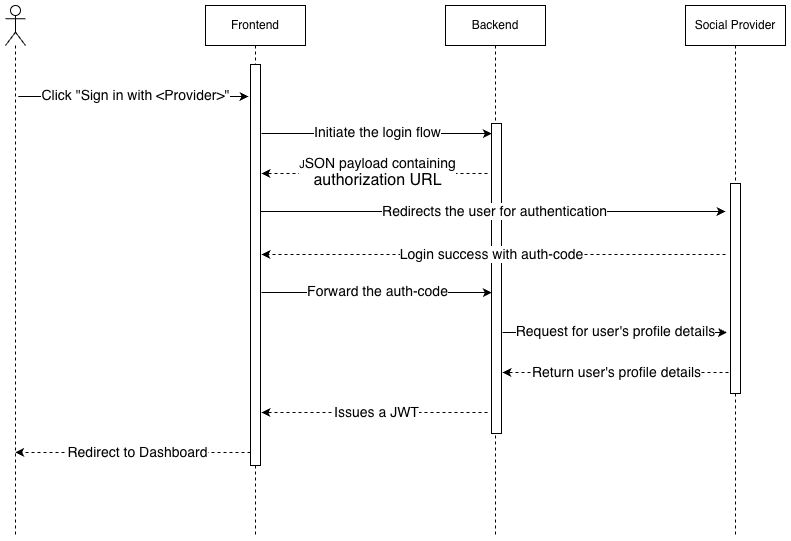

The diagram above was exported from draw.io. Its source (the exported page's mxGraphModel, read from the mxfile embedded in the PNG):
<mxGraphModel dx="1414" dy="894" grid="1" gridSize="10" guides="1" tooltips="1" connect="1" arrows="1" fold="1" page="1" pageScale="1" pageWidth="827" pageHeight="1169" math="0" shadow="0">
  <root>
    <mxCell id="0" />
    <mxCell id="1" parent="0" />
    <mxCell id="eEaiKttRlw6caQtOUvVG-1" parent="1" style="shape=umlLifeline;perimeter=lifelinePerimeter;whiteSpace=wrap;html=1;container=1;dropTarget=0;collapsible=0;recursiveResize=0;outlineConnect=0;portConstraint=eastwest;newEdgeStyle={&quot;curved&quot;:0,&quot;rounded&quot;:0};participant=umlActor;" value="" vertex="1">
      <mxGeometry height="530" width="20" x="30" y="70" as="geometry" />
    </mxCell>
    <mxCell id="eEaiKttRlw6caQtOUvVG-2" parent="1" style="shape=umlLifeline;perimeter=lifelinePerimeter;whiteSpace=wrap;html=1;container=1;dropTarget=0;collapsible=0;recursiveResize=0;outlineConnect=0;portConstraint=eastwest;newEdgeStyle={&quot;curved&quot;:0,&quot;rounded&quot;:0};" value="Frontend" vertex="1">
      <mxGeometry height="530" width="100" x="230" y="70" as="geometry" />
    </mxCell>
    <mxCell id="eEaiKttRlw6caQtOUvVG-3" parent="eEaiKttRlw6caQtOUvVG-2" style="html=1;points=[[0,0,0,0,5],[0,1,0,0,-5],[1,0,0,0,5],[1,1,0,0,-5]];perimeter=orthogonalPerimeter;outlineConnect=0;targetShapes=umlLifeline;portConstraint=eastwest;newEdgeStyle={&quot;curved&quot;:0,&quot;rounded&quot;:0};" value="" vertex="1">
      <mxGeometry height="401" width="10" x="45" y="59" as="geometry" />
    </mxCell>
    <mxCell id="eEaiKttRlw6caQtOUvVG-4" parent="1" style="shape=umlLifeline;perimeter=lifelinePerimeter;whiteSpace=wrap;html=1;container=1;dropTarget=0;collapsible=0;recursiveResize=0;outlineConnect=0;portConstraint=eastwest;newEdgeStyle={&quot;curved&quot;:0,&quot;rounded&quot;:0};" value="Backend" vertex="1">
      <mxGeometry height="530" width="100" x="470" y="70" as="geometry" />
    </mxCell>
    <mxCell id="eEaiKttRlw6caQtOUvVG-5" parent="eEaiKttRlw6caQtOUvVG-4" style="html=1;points=[[0,0,0,0,5],[0,1,0,0,-5],[1,0,0,0,5],[1,1,0,0,-5]];perimeter=orthogonalPerimeter;outlineConnect=0;targetShapes=umlLifeline;portConstraint=eastwest;newEdgeStyle={&quot;curved&quot;:0,&quot;rounded&quot;:0};" value="" vertex="1">
      <mxGeometry height="310" width="10" x="46" y="118" as="geometry" />
    </mxCell>
    <mxCell id="eEaiKttRlw6caQtOUvVG-6" parent="1" style="shape=umlLifeline;perimeter=lifelinePerimeter;whiteSpace=wrap;html=1;container=1;dropTarget=0;collapsible=0;recursiveResize=0;outlineConnect=0;portConstraint=eastwest;newEdgeStyle={&quot;curved&quot;:0,&quot;rounded&quot;:0};" value="Social Provider" vertex="1">
      <mxGeometry height="530" width="100" x="710" y="70" as="geometry" />
    </mxCell>
    <mxCell id="eEaiKttRlw6caQtOUvVG-7" parent="eEaiKttRlw6caQtOUvVG-6" style="html=1;points=[[0,0,0,0,5],[0,1,0,0,-5],[1,0,0,0,5],[1,1,0,0,-5]];perimeter=orthogonalPerimeter;outlineConnect=0;targetShapes=umlLifeline;portConstraint=eastwest;newEdgeStyle={&quot;curved&quot;:0,&quot;rounded&quot;:0};" value="" vertex="1">
      <mxGeometry height="210" width="10" x="45" y="178" as="geometry" />
    </mxCell>
    <mxCell id="eEaiKttRlw6caQtOUvVG-43" edge="1" parent="1" style="endArrow=classic;html=1;rounded=0;" value="">
      <mxGeometry height="50" relative="1" width="50" as="geometry">
        <mxPoint x="42.700000000000045" y="161" as="sourcePoint" />
        <mxPoint x="273" y="161" as="targetPoint" />
      </mxGeometry>
    </mxCell>
    <mxCell id="o7dtcL_j-Uv8XbEqQ0fg-3" connectable="0" parent="eEaiKttRlw6caQtOUvVG-43" style="edgeLabel;html=1;align=center;verticalAlign=middle;resizable=0;points=[];" value="&lt;font style=&quot;font-size: 14px;&quot;&gt;Click &quot;Sign in with &amp;lt;Provider&amp;gt;&quot;&lt;/font&gt;" vertex="1">
      <mxGeometry relative="1" x="0.0124" y="2" as="geometry">
        <mxPoint as="offset" />
      </mxGeometry>
    </mxCell>
    <mxCell id="eEaiKttRlw6caQtOUvVG-44" edge="1" parent="1" style="endArrow=classic;html=1;rounded=0;" value="">
      <mxGeometry height="50" relative="1" width="50" as="geometry">
        <mxPoint x="286.00000000000006" y="198" as="sourcePoint" />
        <mxPoint x="516.3" y="198" as="targetPoint" />
      </mxGeometry>
    </mxCell>
    <mxCell id="o7dtcL_j-Uv8XbEqQ0fg-4" connectable="0" parent="eEaiKttRlw6caQtOUvVG-44" style="edgeLabel;html=1;align=center;verticalAlign=middle;resizable=0;points=[];" value="&lt;font style=&quot;font-size: 14px;&quot;&gt;Initiate the login flow&lt;/font&gt;" vertex="1">
      <mxGeometry relative="1" x="-0.0005" y="2" as="geometry">
        <mxPoint as="offset" />
      </mxGeometry>
    </mxCell>
    <mxCell id="eEaiKttRlw6caQtOUvVG-46" edge="1" parent="1" style="endArrow=classic;html=1;rounded=0;dashed=1;" value="">
      <mxGeometry height="50" relative="1" width="50" as="geometry">
        <mxPoint x="512" y="238" as="sourcePoint" />
        <mxPoint x="286" y="238" as="targetPoint" />
      </mxGeometry>
    </mxCell>
    <mxCell id="o7dtcL_j-Uv8XbEqQ0fg-5" connectable="0" parent="eEaiKttRlw6caQtOUvVG-46" style="edgeLabel;html=1;align=center;verticalAlign=middle;resizable=0;points=[];" value="J&lt;font style=&quot;font-size: 14px;&quot;&gt;SON payload containing&lt;/font&gt;&lt;div&gt;&lt;span style=&quot;background-color: light-dark(#ffffff, var(--ge-dark-color, #121212)); color: light-dark(rgb(0, 0, 0), rgb(255, 255, 255));&quot;&gt;&lt;font size=&quot;3&quot;&gt;authorization URL&lt;/font&gt;&lt;/span&gt;&lt;/div&gt;" vertex="1">
      <mxGeometry relative="1" x="-0.0145" y="-2" as="geometry">
        <mxPoint as="offset" />
      </mxGeometry>
    </mxCell>
    <mxCell id="eEaiKttRlw6caQtOUvVG-47" edge="1" parent="1" style="endArrow=classic;html=1;rounded=0;" value="">
      <mxGeometry height="50" relative="1" width="50" as="geometry">
        <mxPoint x="285" y="276" as="sourcePoint" />
        <mxPoint x="750" y="276" as="targetPoint" />
      </mxGeometry>
    </mxCell>
    <mxCell id="o7dtcL_j-Uv8XbEqQ0fg-6" connectable="0" parent="eEaiKttRlw6caQtOUvVG-47" style="edgeLabel;html=1;align=center;verticalAlign=middle;resizable=0;points=[];" value="&lt;font style=&quot;font-size: 14px;&quot;&gt;Redirects the user for authentication&lt;/font&gt;" vertex="1">
      <mxGeometry relative="1" x="0.0018" y="1" as="geometry">
        <mxPoint as="offset" />
      </mxGeometry>
    </mxCell>
    <mxCell id="eEaiKttRlw6caQtOUvVG-48" edge="1" parent="1" style="endArrow=classic;html=1;rounded=0;dashed=1;" value="">
      <mxGeometry height="50" relative="1" width="50" as="geometry">
        <mxPoint x="750" y="319" as="sourcePoint" />
        <mxPoint x="286" y="319" as="targetPoint" />
      </mxGeometry>
    </mxCell>
    <mxCell id="o7dtcL_j-Uv8XbEqQ0fg-7" connectable="0" parent="eEaiKttRlw6caQtOUvVG-48" style="edgeLabel;html=1;align=center;verticalAlign=middle;resizable=0;points=[];" value="&lt;font style=&quot;font-size: 14px;&quot;&gt;Login success with auth-code&lt;/font&gt;" vertex="1">
      <mxGeometry relative="1" x="0.0141" y="-1" as="geometry">
        <mxPoint as="offset" />
      </mxGeometry>
    </mxCell>
    <mxCell id="eEaiKttRlw6caQtOUvVG-49" edge="1" parent="1" style="endArrow=classic;html=1;rounded=0;" value="">
      <mxGeometry height="50" relative="1" width="50" as="geometry">
        <mxPoint x="286.00000000000006" y="357" as="sourcePoint" />
        <mxPoint x="516.3" y="357" as="targetPoint" />
      </mxGeometry>
    </mxCell>
    <mxCell id="o7dtcL_j-Uv8XbEqQ0fg-8" connectable="0" parent="eEaiKttRlw6caQtOUvVG-49" style="edgeLabel;html=1;align=center;verticalAlign=middle;resizable=0;points=[];" value="&lt;font style=&quot;font-size: 14px;&quot;&gt;Forward the auth-code&lt;/font&gt;" vertex="1">
      <mxGeometry relative="1" x="-0.0005" y="2" as="geometry">
        <mxPoint as="offset" />
      </mxGeometry>
    </mxCell>
    <mxCell id="eEaiKttRlw6caQtOUvVG-50" edge="1" parent="1" style="endArrow=classic;html=1;rounded=0;endSize=6;" value="">
      <mxGeometry height="50" relative="1" width="50" as="geometry">
        <mxPoint x="527" y="397" as="sourcePoint" />
        <mxPoint x="751.5" y="397" as="targetPoint" />
      </mxGeometry>
    </mxCell>
    <mxCell id="o7dtcL_j-Uv8XbEqQ0fg-9" connectable="0" parent="eEaiKttRlw6caQtOUvVG-50" style="edgeLabel;html=1;align=center;verticalAlign=middle;resizable=0;points=[];" value="&lt;font style=&quot;font-size: 14px;&quot;&gt;Request for user's profile details&lt;/font&gt;" vertex="1">
      <mxGeometry relative="1" x="0.0003" y="2" as="geometry">
        <mxPoint as="offset" />
      </mxGeometry>
    </mxCell>
    <mxCell id="eEaiKttRlw6caQtOUvVG-51" edge="1" parent="1" style="endArrow=classic;html=1;rounded=0;dashed=1;" value="">
      <mxGeometry height="50" relative="1" width="50" as="geometry">
        <mxPoint x="753" y="437" as="sourcePoint" />
        <mxPoint x="527" y="437" as="targetPoint" />
      </mxGeometry>
    </mxCell>
    <mxCell id="o7dtcL_j-Uv8XbEqQ0fg-10" connectable="0" parent="eEaiKttRlw6caQtOUvVG-51" style="edgeLabel;html=1;align=center;verticalAlign=middle;resizable=0;points=[];" value="&lt;font style=&quot;font-size: 14px;&quot;&gt;Return user's profile details&lt;/font&gt;" vertex="1">
      <mxGeometry relative="1" x="-0.0016" y="-1" as="geometry">
        <mxPoint as="offset" />
      </mxGeometry>
    </mxCell>
    <mxCell id="eEaiKttRlw6caQtOUvVG-52" edge="1" parent="1" style="endArrow=classic;html=1;rounded=0;dashed=1;" value="">
      <mxGeometry height="50" relative="1" width="50" as="geometry">
        <mxPoint x="512" y="477" as="sourcePoint" />
        <mxPoint x="286" y="477" as="targetPoint" />
      </mxGeometry>
    </mxCell>
    <mxCell id="o7dtcL_j-Uv8XbEqQ0fg-15" connectable="0" parent="eEaiKttRlw6caQtOUvVG-52" style="edgeLabel;html=1;align=center;verticalAlign=middle;resizable=0;points=[];" value="&lt;font style=&quot;font-size: 14px;&quot;&gt;Issues a JWT&lt;/font&gt;" vertex="1">
      <mxGeometry relative="1" x="-0.0118" y="-1" as="geometry">
        <mxPoint as="offset" />
      </mxGeometry>
    </mxCell>
    <mxCell id="eEaiKttRlw6caQtOUvVG-53" edge="1" parent="1" style="endArrow=classic;html=1;rounded=0;dashed=1;" value="">
      <mxGeometry height="50" relative="1" width="50" as="geometry">
        <mxPoint x="275" y="517" as="sourcePoint" />
        <mxPoint x="39.666666666666515" y="517" as="targetPoint" />
      </mxGeometry>
    </mxCell>
    <mxCell id="o7dtcL_j-Uv8XbEqQ0fg-14" connectable="0" parent="eEaiKttRlw6caQtOUvVG-53" style="edgeLabel;html=1;align=center;verticalAlign=middle;resizable=0;points=[];" value="&lt;font style=&quot;font-size: 14px;&quot;&gt;Redirect to Dashboard&lt;/font&gt;" vertex="1">
      <mxGeometry relative="1" x="-0.0275" y="-1" as="geometry">
        <mxPoint as="offset" />
      </mxGeometry>
    </mxCell>
  </root>
</mxGraphModel>